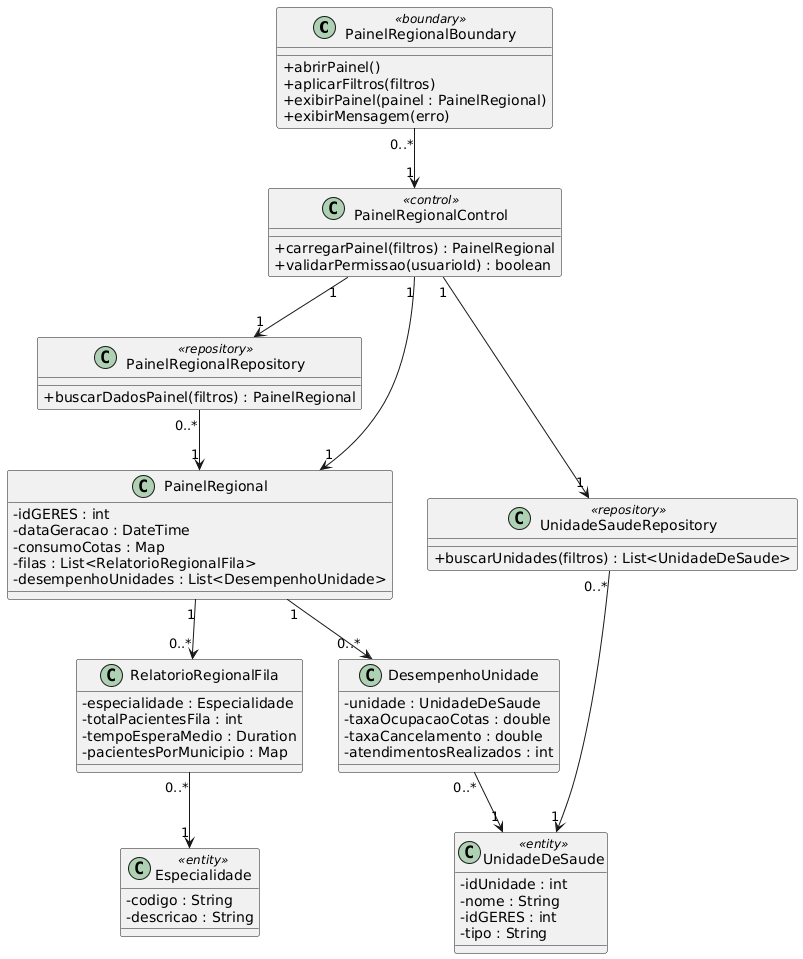

The diagram above was rendered by PlantUML. Its source (embedded in the PNG):
@startuml
skinparam classAttributeIconSize 0

' =========================
' BOUNDARY
' =========================
class PainelRegionalBoundary <<boundary>> {
    +abrirPainel()
    +aplicarFiltros(filtros)
    +exibirPainel(painel : PainelRegional)
    +exibirMensagem(erro)
}

' =========================
' CONTROL
' =========================
class PainelRegionalControl <<control>> {
    +carregarPainel(filtros) : PainelRegional
    +validarPermissao(usuarioId) : boolean
}

' =========================
' REPOSITÓRIOS
' =========================
class PainelRegionalRepository <<repository>> {
    +buscarDadosPainel(filtros) : PainelRegional
}

class UnidadeSaudeRepository <<repository>> {
    +buscarUnidades(filtros) : List<UnidadeDeSaude>
}

' =========================
' ENTIDADES / OBJETOS DO PAINEL
' =========================
class UnidadeDeSaude <<entity>> {
    -idUnidade : int
    -nome : String
    -idGERES : int
    -tipo : String
}

class Especialidade <<entity>> {
    -codigo : String
    -descricao : String
}

class PainelRegional {
    -idGERES : int
    -dataGeracao : DateTime
    -consumoCotas : Map
    -filas : List<RelatorioRegionalFila>
    -desempenhoUnidades : List<DesempenhoUnidade>
}

class RelatorioRegionalFila {
    -especialidade : Especialidade
    -totalPacientesFila : int
    -tempoEsperaMedio : Duration
    -pacientesPorMunicipio : Map
}

class DesempenhoUnidade {
    -unidade : UnidadeDeSaude
    -taxaOcupacaoCotas : double
    -taxaCancelamento : double
    -atendimentosRealizados : int
}

' =========================
' RELACIONAMENTOS
' =========================

PainelRegionalBoundary "0..*" --> "1" PainelRegionalControl

PainelRegionalControl "1" --> "1" PainelRegionalRepository
PainelRegionalControl "1" --> "1" UnidadeSaudeRepository
PainelRegionalControl "1" --> "1" PainelRegional

PainelRegionalRepository "0..*" --> "1" PainelRegional
UnidadeSaudeRepository "0..*" --> "1" UnidadeDeSaude

PainelRegional "1" --> "0..*" RelatorioRegionalFila
PainelRegional "1" --> "0..*" DesempenhoUnidade

RelatorioRegionalFila "0..*" --> "1" Especialidade
DesempenhoUnidade "0..*" --> "1" UnidadeDeSaude
@enduml